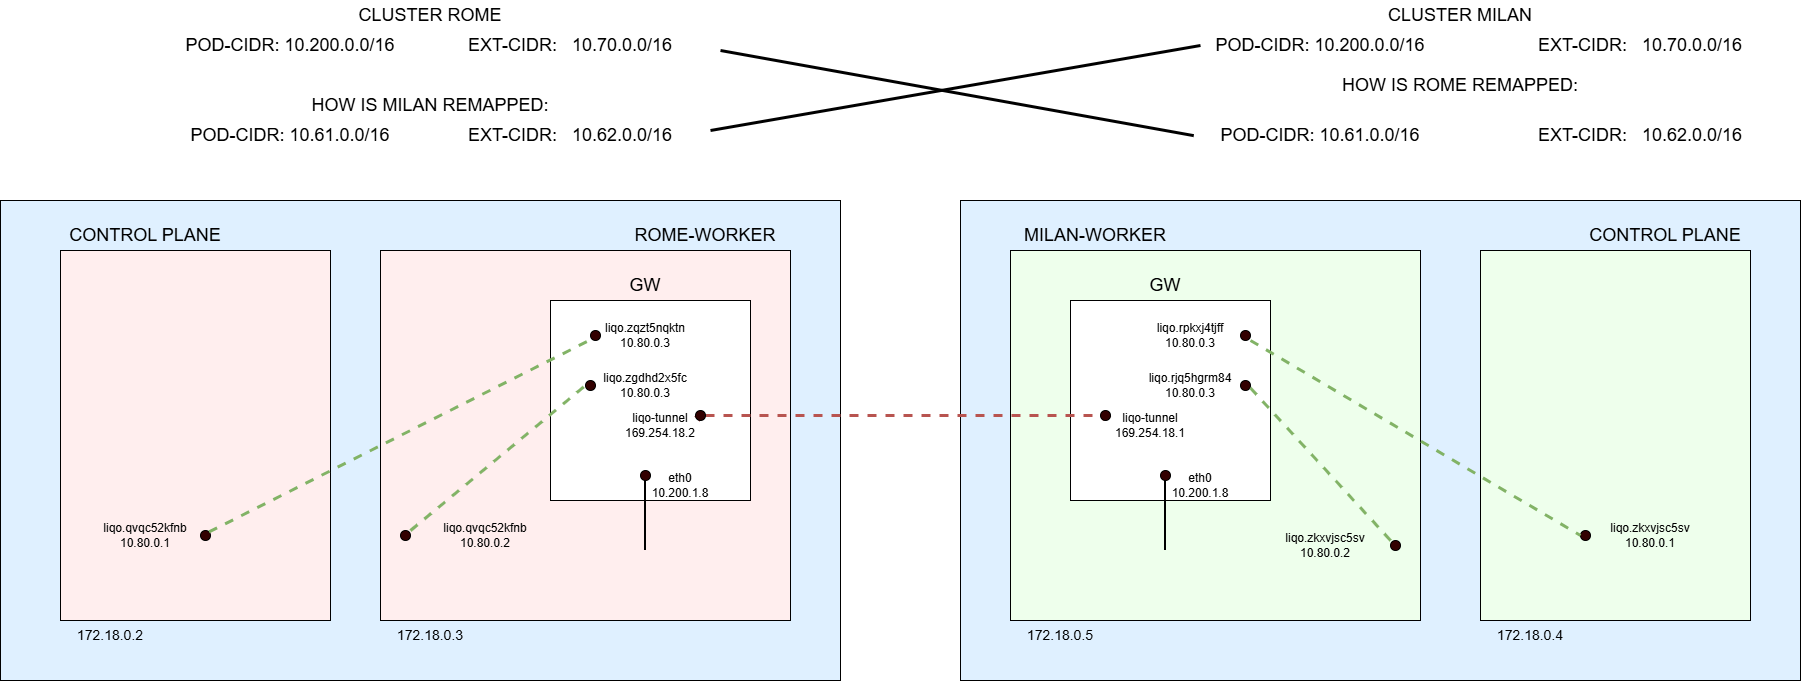

The diagram above was exported from draw.io. Its source (the exported page's mxGraphModel, read from the mxfile embedded in the PNG):
<mxGraphModel dx="1834" dy="977" grid="1" gridSize="10" guides="1" tooltips="1" connect="1" arrows="1" fold="1" page="1" pageScale="1" pageWidth="2339" pageHeight="3300" math="0" shadow="0">
  <root>
    <mxCell id="0" />
    <mxCell id="1" parent="0" />
    <mxCell id="eSdPeWARkbSYD3Z_yUIn-3" parent="1" style="rounded=0;whiteSpace=wrap;html=1;fillColor=#DFF0FF;" value="" vertex="1">
      <mxGeometry height="480" width="840" x="200" y="360" as="geometry" />
    </mxCell>
    <mxCell id="eSdPeWARkbSYD3Z_yUIn-4" parent="1" style="rounded=0;whiteSpace=wrap;html=1;fillColor=#DFF0FF;" value="" vertex="1">
      <mxGeometry height="480" width="840" x="1160" y="360" as="geometry" />
    </mxCell>
    <mxCell id="eSdPeWARkbSYD3Z_yUIn-9" parent="1" style="rounded=0;whiteSpace=wrap;html=1;fillColor=#FFEEEE;" value="" vertex="1">
      <mxGeometry height="370" width="270" x="260" y="410" as="geometry" />
    </mxCell>
    <mxCell id="eSdPeWARkbSYD3Z_yUIn-10" parent="1" style="rounded=0;whiteSpace=wrap;html=1;fillColor=#FFEEEE;" value="" vertex="1">
      <mxGeometry height="370" width="410" x="580" y="410" as="geometry" />
    </mxCell>
    <mxCell id="eSdPeWARkbSYD3Z_yUIn-11" parent="1" style="rounded=0;whiteSpace=wrap;html=1;fillColor=#EEFFEC;" value="" vertex="1">
      <mxGeometry height="370" width="270" x="1680" y="410" as="geometry" />
    </mxCell>
    <mxCell id="eSdPeWARkbSYD3Z_yUIn-12" parent="1" style="rounded=0;whiteSpace=wrap;html=1;fillColor=#EEFFEC;" value="" vertex="1">
      <mxGeometry height="370" width="410" x="1210" y="410" as="geometry" />
    </mxCell>
    <mxCell id="eSdPeWARkbSYD3Z_yUIn-13" parent="1" style="whiteSpace=wrap;html=1;aspect=fixed;" value="" vertex="1">
      <mxGeometry height="200" width="200" x="750" y="460" as="geometry" />
    </mxCell>
    <mxCell id="eSdPeWARkbSYD3Z_yUIn-15" parent="1" style="text;html=1;whiteSpace=wrap;strokeColor=none;fillColor=none;align=center;verticalAlign=middle;rounded=0;" value="&lt;font style=&quot;font-size: 18px;&quot;&gt;MILAN-WORKER&lt;/font&gt;" vertex="1">
      <mxGeometry height="30" width="170" x="1210" y="380" as="geometry" />
    </mxCell>
    <mxCell id="eSdPeWARkbSYD3Z_yUIn-17" parent="1" style="text;html=1;whiteSpace=wrap;strokeColor=none;fillColor=none;align=center;verticalAlign=middle;rounded=0;" value="&lt;span style=&quot;font-size: 18px;&quot;&gt;ROME-WORKER&lt;/span&gt;" vertex="1">
      <mxGeometry height="30" width="170" x="820" y="380" as="geometry" />
    </mxCell>
    <mxCell id="eSdPeWARkbSYD3Z_yUIn-18" parent="1" style="text;html=1;whiteSpace=wrap;strokeColor=none;fillColor=none;align=center;verticalAlign=middle;rounded=0;" value="&lt;font style=&quot;font-size: 18px;&quot;&gt;CONTROL PLANE&lt;/font&gt;" vertex="1">
      <mxGeometry height="30" width="170" x="260" y="380" as="geometry" />
    </mxCell>
    <mxCell id="eSdPeWARkbSYD3Z_yUIn-19" parent="1" style="text;html=1;whiteSpace=wrap;strokeColor=none;fillColor=none;align=center;verticalAlign=middle;rounded=0;" value="&lt;font style=&quot;font-size: 18px;&quot;&gt;CONTROL PLANE&lt;/font&gt;" vertex="1">
      <mxGeometry height="30" width="170" x="1780" y="380" as="geometry" />
    </mxCell>
    <mxCell id="eSdPeWARkbSYD3Z_yUIn-20" parent="1" style="text;html=1;whiteSpace=wrap;strokeColor=none;fillColor=none;align=center;verticalAlign=middle;rounded=0;" value="&lt;font style=&quot;font-size: 18px;&quot;&gt;CLUSTER ROME&lt;/font&gt;" vertex="1">
      <mxGeometry height="30" width="170" x="545" y="160" as="geometry" />
    </mxCell>
    <mxCell id="eSdPeWARkbSYD3Z_yUIn-22" parent="1" style="text;html=1;whiteSpace=wrap;strokeColor=none;fillColor=none;align=center;verticalAlign=middle;rounded=0;" value="&lt;font style=&quot;font-size: 18px;&quot;&gt;CLUSTER MILAN&lt;/font&gt;" vertex="1">
      <mxGeometry height="30" width="170" x="1575" y="160" as="geometry" />
    </mxCell>
    <mxCell id="eSdPeWARkbSYD3Z_yUIn-23" parent="1" style="text;html=1;whiteSpace=wrap;strokeColor=none;fillColor=none;align=center;verticalAlign=middle;rounded=0;" value="&lt;font style=&quot;font-size: 14px;&quot;&gt;172.18.0.2&lt;/font&gt;" vertex="1">
      <mxGeometry height="30" width="100" x="260" y="780" as="geometry" />
    </mxCell>
    <mxCell id="eSdPeWARkbSYD3Z_yUIn-24" parent="1" style="text;html=1;whiteSpace=wrap;strokeColor=none;fillColor=none;align=center;verticalAlign=middle;rounded=0;" value="&lt;font style=&quot;font-size: 14px;&quot;&gt;172.18.0.3&lt;/font&gt;" vertex="1">
      <mxGeometry height="30" width="100" x="580" y="780" as="geometry" />
    </mxCell>
    <mxCell id="eSdPeWARkbSYD3Z_yUIn-25" parent="1" style="text;html=1;whiteSpace=wrap;strokeColor=none;fillColor=none;align=center;verticalAlign=middle;rounded=0;" value="&lt;font style=&quot;font-size: 14px;&quot;&gt;172.18.0.5&lt;/font&gt;" vertex="1">
      <mxGeometry height="30" width="100" x="1210" y="780" as="geometry" />
    </mxCell>
    <mxCell id="eSdPeWARkbSYD3Z_yUIn-26" parent="1" style="text;html=1;whiteSpace=wrap;strokeColor=none;fillColor=none;align=center;verticalAlign=middle;rounded=0;" value="&lt;font style=&quot;font-size: 14px;&quot;&gt;172.18.0.4&lt;/font&gt;" vertex="1">
      <mxGeometry height="30" width="100" x="1680" y="780" as="geometry" />
    </mxCell>
    <mxCell id="eSdPeWARkbSYD3Z_yUIn-27" parent="1" style="text;html=1;whiteSpace=wrap;strokeColor=none;fillColor=none;align=center;verticalAlign=middle;rounded=0;" value="&lt;span style=&quot;font-size: 18px;&quot;&gt;GW&lt;/span&gt;" vertex="1">
      <mxGeometry height="30" width="170" x="760" y="430" as="geometry" />
    </mxCell>
    <mxCell id="eSdPeWARkbSYD3Z_yUIn-31" parent="1" style="line;strokeWidth=2;direction=south;html=1;" value="" vertex="1">
      <mxGeometry height="70" width="10" x="840" y="640" as="geometry" />
    </mxCell>
    <mxCell id="eSdPeWARkbSYD3Z_yUIn-32" parent="1" style="ellipse;whiteSpace=wrap;html=1;aspect=fixed;fillColor=#330000;" value="" vertex="1">
      <mxGeometry height="10" width="10" x="840" y="630" as="geometry" />
    </mxCell>
    <mxCell id="eSdPeWARkbSYD3Z_yUIn-38" parent="1" style="ellipse;whiteSpace=wrap;html=1;aspect=fixed;fillColor=#330000;" value="" vertex="1">
      <mxGeometry height="10" width="10" x="785" y="540" as="geometry" />
    </mxCell>
    <mxCell id="eSdPeWARkbSYD3Z_yUIn-41" parent="1" style="ellipse;whiteSpace=wrap;html=1;aspect=fixed;fillColor=#330000;" value="" vertex="1">
      <mxGeometry height="10" width="10" x="600" y="690" as="geometry" />
    </mxCell>
    <mxCell id="eSdPeWARkbSYD3Z_yUIn-42" parent="1" style="ellipse;whiteSpace=wrap;html=1;aspect=fixed;fillColor=#330000;" value="" vertex="1">
      <mxGeometry height="10" width="10" x="400" y="690" as="geometry" />
    </mxCell>
    <mxCell id="eSdPeWARkbSYD3Z_yUIn-43" parent="1" style="whiteSpace=wrap;html=1;aspect=fixed;" value="" vertex="1">
      <mxGeometry height="200" width="200" x="1270" y="460" as="geometry" />
    </mxCell>
    <mxCell id="eSdPeWARkbSYD3Z_yUIn-44" parent="1" style="text;html=1;whiteSpace=wrap;strokeColor=none;fillColor=none;align=center;verticalAlign=middle;rounded=0;" value="&lt;span style=&quot;font-size: 18px;&quot;&gt;GW&lt;/span&gt;" vertex="1">
      <mxGeometry height="30" width="170" x="1280" y="430" as="geometry" />
    </mxCell>
    <mxCell id="eSdPeWARkbSYD3Z_yUIn-45" parent="1" style="line;strokeWidth=2;direction=south;html=1;" value="" vertex="1">
      <mxGeometry height="70" width="10" x="1360" y="640" as="geometry" />
    </mxCell>
    <mxCell id="eSdPeWARkbSYD3Z_yUIn-46" parent="1" style="ellipse;whiteSpace=wrap;html=1;aspect=fixed;fillColor=#330000;" value="" vertex="1">
      <mxGeometry height="10" width="10" x="1360" y="630" as="geometry" />
    </mxCell>
    <mxCell id="eSdPeWARkbSYD3Z_yUIn-48" parent="1" style="ellipse;whiteSpace=wrap;html=1;aspect=fixed;fillColor=#330000;" value="" vertex="1">
      <mxGeometry height="10" width="10" x="1440" y="490" as="geometry" />
    </mxCell>
    <mxCell id="eSdPeWARkbSYD3Z_yUIn-49" parent="1" style="ellipse;whiteSpace=wrap;html=1;aspect=fixed;fillColor=#330000;" value="" vertex="1">
      <mxGeometry height="10" width="10" x="1590" y="700" as="geometry" />
    </mxCell>
    <mxCell id="eSdPeWARkbSYD3Z_yUIn-50" parent="1" style="ellipse;whiteSpace=wrap;html=1;aspect=fixed;fillColor=#330000;" value="" vertex="1">
      <mxGeometry height="10" width="10" x="1780" y="690" as="geometry" />
    </mxCell>
    <mxCell id="eSdPeWARkbSYD3Z_yUIn-51" parent="1" style="text;html=1;whiteSpace=wrap;strokeColor=none;fillColor=none;align=center;verticalAlign=middle;rounded=0;" value="eth0&lt;div&gt;10.200.1.8&lt;/div&gt;" vertex="1">
      <mxGeometry height="30" width="60" x="850" y="630" as="geometry" />
    </mxCell>
    <mxCell id="eSdPeWARkbSYD3Z_yUIn-52" parent="1" style="text;html=1;whiteSpace=wrap;strokeColor=none;fillColor=none;align=center;verticalAlign=middle;rounded=0;" value="&lt;div&gt;liqo-tunnel&lt;/div&gt;169.254.18.2" vertex="1">
      <mxGeometry height="30" width="80" x="820" y="570" as="geometry" />
    </mxCell>
    <mxCell id="eSdPeWARkbSYD3Z_yUIn-62" edge="1" parent="1" source="eSdPeWARkbSYD3Z_yUIn-47" style="endArrow=none;dashed=1;html=1;rounded=0;exitX=1;exitY=0.5;exitDx=0;exitDy=0;entryX=0;entryY=0.5;entryDx=0;entryDy=0;fillColor=#f8cecc;gradientColor=#ea6b66;strokeColor=#b85450;strokeWidth=3;" value="">
      <mxGeometry height="50" relative="1" width="50" as="geometry">
        <Array as="points" />
        <mxPoint x="900" y="580" as="sourcePoint" />
        <mxPoint x="1300" y="580" as="targetPoint" />
      </mxGeometry>
    </mxCell>
    <mxCell id="eSdPeWARkbSYD3Z_yUIn-63" parent="1" style="text;html=1;whiteSpace=wrap;strokeColor=none;fillColor=none;align=center;verticalAlign=middle;rounded=0;" value="liqo.zgdhd2x5fc&lt;br&gt;10.80.0.3" vertex="1">
      <mxGeometry height="50" width="100" x="795" y="520" as="geometry" />
    </mxCell>
    <mxCell id="eSdPeWARkbSYD3Z_yUIn-65" parent="1" style="ellipse;whiteSpace=wrap;html=1;aspect=fixed;fillColor=#330000;" value="" vertex="1">
      <mxGeometry height="10" width="10" x="790" y="490" as="geometry" />
    </mxCell>
    <mxCell id="eSdPeWARkbSYD3Z_yUIn-67" parent="1" style="text;html=1;whiteSpace=wrap;strokeColor=none;fillColor=none;align=center;verticalAlign=middle;rounded=0;" value="liqo.zqzt5nqktn&lt;br&gt;10.80.0.3" vertex="1">
      <mxGeometry height="50" width="100" x="795" y="470" as="geometry" />
    </mxCell>
    <mxCell id="eSdPeWARkbSYD3Z_yUIn-69" edge="1" parent="1" source="eSdPeWARkbSYD3Z_yUIn-42" style="endArrow=none;dashed=1;html=1;rounded=0;entryX=0;entryY=1;entryDx=0;entryDy=0;exitX=1;exitY=0;exitDx=0;exitDy=0;fillColor=#d5e8d4;gradientColor=#97d077;strokeColor=#82b366;strokeWidth=3;endSize=8;startSize=8;" target="eSdPeWARkbSYD3Z_yUIn-65" value="">
      <mxGeometry height="50" relative="1" width="50" as="geometry">
        <mxPoint x="340" y="690" as="sourcePoint" />
        <mxPoint x="390" y="640" as="targetPoint" />
      </mxGeometry>
    </mxCell>
    <mxCell id="eSdPeWARkbSYD3Z_yUIn-70" parent="1" style="text;html=1;whiteSpace=wrap;strokeColor=none;fillColor=none;align=center;verticalAlign=middle;rounded=0;" value="liqo.qvqc52kfnb&lt;div&gt;10.80.0.1&lt;/div&gt;" vertex="1">
      <mxGeometry height="30" width="100" x="295" y="680" as="geometry" />
    </mxCell>
    <mxCell id="eSdPeWARkbSYD3Z_yUIn-71" parent="1" style="text;html=1;whiteSpace=wrap;strokeColor=none;fillColor=none;align=center;verticalAlign=middle;rounded=0;" value="liqo.qvqc52kfnb&lt;div&gt;10.80.0.2&lt;/div&gt;" vertex="1">
      <mxGeometry height="30" width="110" x="630" y="680" as="geometry" />
    </mxCell>
    <mxCell id="eSdPeWARkbSYD3Z_yUIn-72" edge="1" parent="1" style="endArrow=none;dashed=1;html=1;rounded=0;entryX=0;entryY=0.5;entryDx=0;entryDy=0;fillColor=#d5e8d4;gradientColor=#97d077;strokeColor=#82b366;strokeWidth=3;" target="eSdPeWARkbSYD3Z_yUIn-38" value="">
      <mxGeometry height="50" relative="1" width="50" as="geometry">
        <mxPoint x="610" y="690" as="sourcePoint" />
        <mxPoint x="730" y="530" as="targetPoint" />
      </mxGeometry>
    </mxCell>
    <mxCell id="eSdPeWARkbSYD3Z_yUIn-78" edge="1" parent="1" source="eSdPeWARkbSYD3Z_yUIn-37" style="endArrow=none;dashed=1;html=1;rounded=0;entryX=0;entryY=0.5;entryDx=0;entryDy=0;fillColor=#f8cecc;gradientColor=#ea6b66;strokeColor=#b85450;strokeWidth=3;exitX=1;exitY=0.5;exitDx=0;exitDy=0;" target="eSdPeWARkbSYD3Z_yUIn-47" value="">
      <mxGeometry height="50" relative="1" width="50" as="geometry">
        <Array as="points" />
        <mxPoint x="900" y="580" as="sourcePoint" />
        <mxPoint x="1300" y="580" as="targetPoint" />
      </mxGeometry>
    </mxCell>
    <mxCell id="eSdPeWARkbSYD3Z_yUIn-47" parent="1" style="ellipse;whiteSpace=wrap;html=1;aspect=fixed;fillColor=#330000;" value="" vertex="1">
      <mxGeometry height="10" width="10" x="1300" y="570" as="geometry" />
    </mxCell>
    <mxCell id="eSdPeWARkbSYD3Z_yUIn-79" edge="1" parent="1" style="endArrow=none;dashed=1;html=1;rounded=0;exitX=1;exitY=0.5;exitDx=0;exitDy=0;entryX=0;entryY=0.5;entryDx=0;entryDy=0;fillColor=#f8cecc;gradientColor=#ea6b66;strokeColor=#b85450;strokeWidth=3;" target="eSdPeWARkbSYD3Z_yUIn-37" value="">
      <mxGeometry height="50" relative="1" width="50" as="geometry">
        <Array as="points" />
        <mxPoint x="900" y="580" as="sourcePoint" />
        <mxPoint x="1300" y="575" as="targetPoint" />
      </mxGeometry>
    </mxCell>
    <mxCell id="eSdPeWARkbSYD3Z_yUIn-37" parent="1" style="ellipse;whiteSpace=wrap;html=1;aspect=fixed;fillColor=#330000;" value="" vertex="1">
      <mxGeometry height="10" width="10" x="895" y="570" as="geometry" />
    </mxCell>
    <mxCell id="eSdPeWARkbSYD3Z_yUIn-81" parent="1" style="text;html=1;whiteSpace=wrap;strokeColor=none;fillColor=none;align=center;verticalAlign=middle;rounded=0;" value="&lt;font style=&quot;font-size: 18px;&quot;&gt;POD-CIDR: 10.200.0.0/16&lt;/font&gt;" vertex="1">
      <mxGeometry height="30" width="240" x="370" y="190" as="geometry" />
    </mxCell>
    <mxCell id="eSdPeWARkbSYD3Z_yUIn-83" parent="1" style="text;html=1;whiteSpace=wrap;strokeColor=none;fillColor=none;align=center;verticalAlign=middle;rounded=0;" value="&lt;font style=&quot;font-size: 18px;&quot;&gt;EXT-CIDR:&amp;nbsp; &amp;nbsp;10.70.0.0/16&lt;/font&gt;" vertex="1">
      <mxGeometry height="30" width="240" x="650" y="190" as="geometry" />
    </mxCell>
    <mxCell id="eSdPeWARkbSYD3Z_yUIn-84" parent="1" style="text;html=1;whiteSpace=wrap;strokeColor=none;fillColor=none;align=center;verticalAlign=middle;rounded=0;" value="&lt;span style=&quot;font-size: 18px;&quot;&gt;HOW IS MILAN REMAPPED:&lt;/span&gt;" vertex="1">
      <mxGeometry height="30" width="260" x="500" y="250" as="geometry" />
    </mxCell>
    <mxCell id="eSdPeWARkbSYD3Z_yUIn-85" parent="1" style="text;html=1;whiteSpace=wrap;strokeColor=none;fillColor=none;align=center;verticalAlign=middle;rounded=0;" value="&lt;font style=&quot;font-size: 18px;&quot;&gt;POD-CIDR: 10.200.0.0/16&lt;/font&gt;" vertex="1">
      <mxGeometry height="30" width="240" x="1400" y="190" as="geometry" />
    </mxCell>
    <mxCell id="eSdPeWARkbSYD3Z_yUIn-86" parent="1" style="text;html=1;whiteSpace=wrap;strokeColor=none;fillColor=none;align=center;verticalAlign=middle;rounded=0;" value="&lt;font style=&quot;font-size: 18px;&quot;&gt;POD-CIDR: 10.61.0.0/16&lt;/font&gt;" vertex="1">
      <mxGeometry height="30" width="240" x="370" y="280" as="geometry" />
    </mxCell>
    <mxCell id="eSdPeWARkbSYD3Z_yUIn-87" parent="1" style="text;html=1;whiteSpace=wrap;strokeColor=none;fillColor=none;align=center;verticalAlign=middle;rounded=0;" value="&lt;font style=&quot;font-size: 18px;&quot;&gt;EXT-CIDR:&amp;nbsp; &amp;nbsp;10.62.0.0/16&lt;/font&gt;" vertex="1">
      <mxGeometry height="30" width="240" x="650" y="280" as="geometry" />
    </mxCell>
    <mxCell id="eSdPeWARkbSYD3Z_yUIn-88" edge="1" parent="1" style="endArrow=none;html=1;rounded=0;entryX=0;entryY=0.5;entryDx=0;entryDy=0;strokeWidth=3;" target="eSdPeWARkbSYD3Z_yUIn-85" value="">
      <mxGeometry height="50" relative="1" width="50" as="geometry">
        <mxPoint x="910" y="290" as="sourcePoint" />
        <mxPoint x="960" y="240" as="targetPoint" />
      </mxGeometry>
    </mxCell>
    <mxCell id="eSdPeWARkbSYD3Z_yUIn-89" parent="1" style="text;html=1;whiteSpace=wrap;strokeColor=none;fillColor=none;align=center;verticalAlign=middle;rounded=0;" value="&lt;font style=&quot;font-size: 18px;&quot;&gt;EXT-CIDR:&amp;nbsp; &amp;nbsp;10.70.0.0/16&lt;/font&gt;" vertex="1">
      <mxGeometry height="30" width="240" x="1720" y="190" as="geometry" />
    </mxCell>
    <mxCell id="eSdPeWARkbSYD3Z_yUIn-90" parent="1" style="text;html=1;whiteSpace=wrap;strokeColor=none;fillColor=none;align=center;verticalAlign=middle;rounded=0;" value="&lt;span style=&quot;font-size: 18px;&quot;&gt;HOW IS ROME REMAPPED:&lt;/span&gt;" vertex="1">
      <mxGeometry height="30" width="260" x="1530" y="230" as="geometry" />
    </mxCell>
    <mxCell id="eSdPeWARkbSYD3Z_yUIn-91" parent="1" style="text;html=1;whiteSpace=wrap;strokeColor=none;fillColor=none;align=center;verticalAlign=middle;rounded=0;" value="&lt;font style=&quot;font-size: 18px;&quot;&gt;POD-CIDR: 10.61.0.0/16&lt;/font&gt;" vertex="1">
      <mxGeometry height="30" width="240" x="1400" y="280" as="geometry" />
    </mxCell>
    <mxCell id="eSdPeWARkbSYD3Z_yUIn-92" parent="1" style="text;html=1;whiteSpace=wrap;strokeColor=none;fillColor=none;align=center;verticalAlign=middle;rounded=0;" value="&lt;font style=&quot;font-size: 18px;&quot;&gt;EXT-CIDR:&amp;nbsp; &amp;nbsp;10.62.0.0/16&lt;/font&gt;" vertex="1">
      <mxGeometry height="30" width="240" x="1720" y="280" as="geometry" />
    </mxCell>
    <mxCell id="eSdPeWARkbSYD3Z_yUIn-93" edge="1" parent="1" style="endArrow=none;html=1;rounded=0;entryX=-0.028;entryY=0.505;entryDx=0;entryDy=0;entryPerimeter=0;strokeWidth=3;" target="eSdPeWARkbSYD3Z_yUIn-91" value="">
      <mxGeometry height="50" relative="1" width="50" as="geometry">
        <mxPoint x="920" y="210" as="sourcePoint" />
        <mxPoint x="930" y="160" as="targetPoint" />
      </mxGeometry>
    </mxCell>
    <mxCell id="eSdPeWARkbSYD3Z_yUIn-94" parent="1" style="ellipse;whiteSpace=wrap;html=1;aspect=fixed;fillColor=#330000;" value="" vertex="1">
      <mxGeometry height="10" width="10" x="1440" y="540" as="geometry" />
    </mxCell>
    <mxCell id="eSdPeWARkbSYD3Z_yUIn-95" edge="1" parent="1" style="endArrow=none;dashed=1;html=1;rounded=0;entryX=0;entryY=0.5;entryDx=0;entryDy=0;fillColor=#d5e8d4;gradientColor=#97d077;strokeColor=#82b366;strokeWidth=3;endSize=8;startSize=8;" target="eSdPeWARkbSYD3Z_yUIn-50" value="">
      <mxGeometry height="50" relative="1" width="50" as="geometry">
        <mxPoint x="1450" y="500" as="sourcePoint" />
        <mxPoint x="1832" y="299" as="targetPoint" />
      </mxGeometry>
    </mxCell>
    <mxCell id="eSdPeWARkbSYD3Z_yUIn-96" edge="1" parent="1" style="endArrow=none;dashed=1;html=1;rounded=0;entryX=0;entryY=0;entryDx=0;entryDy=0;fillColor=#d5e8d4;gradientColor=#97d077;strokeColor=#82b366;strokeWidth=3;endSize=8;startSize=8;" target="eSdPeWARkbSYD3Z_yUIn-49" value="">
      <mxGeometry height="50" relative="1" width="50" as="geometry">
        <mxPoint x="1450" y="547.5" as="sourcePoint" />
        <mxPoint x="1780" y="742.5" as="targetPoint" />
      </mxGeometry>
    </mxCell>
    <mxCell id="eSdPeWARkbSYD3Z_yUIn-97" parent="1" style="text;html=1;whiteSpace=wrap;strokeColor=none;fillColor=none;align=center;verticalAlign=middle;rounded=0;" value="eth0&lt;div&gt;10.200.1.8&lt;/div&gt;" vertex="1">
      <mxGeometry height="30" width="60" x="1370" y="630" as="geometry" />
    </mxCell>
    <mxCell id="eSdPeWARkbSYD3Z_yUIn-98" parent="1" style="text;html=1;whiteSpace=wrap;strokeColor=none;fillColor=none;align=center;verticalAlign=middle;rounded=0;" value="&lt;div&gt;liqo-tunnel&lt;/div&gt;169.254.18.1" vertex="1">
      <mxGeometry height="30" width="80" x="1310" y="570" as="geometry" />
    </mxCell>
    <mxCell id="eSdPeWARkbSYD3Z_yUIn-100" parent="1" style="text;html=1;whiteSpace=wrap;strokeColor=none;fillColor=none;align=center;verticalAlign=middle;rounded=0;" value="liqo.zkxvjsc5sv&lt;br&gt;10.80.0.1" vertex="1">
      <mxGeometry height="30" width="100" x="1800" y="680" as="geometry" />
    </mxCell>
    <mxCell id="eSdPeWARkbSYD3Z_yUIn-101" parent="1" style="text;html=1;whiteSpace=wrap;strokeColor=none;fillColor=none;align=center;verticalAlign=middle;rounded=0;" value="liqo.rpkxj4tjff&lt;br&gt;10.80.0.3" vertex="1">
      <mxGeometry height="30" width="100" x="1340" y="480" as="geometry" />
    </mxCell>
    <mxCell id="eSdPeWARkbSYD3Z_yUIn-102" parent="1" style="text;html=1;whiteSpace=wrap;strokeColor=none;fillColor=none;align=center;verticalAlign=middle;rounded=0;" value="liqo.rjq5hgrm84&lt;br&gt;10.80.0.3" vertex="1">
      <mxGeometry height="30" width="100" x="1340" y="530" as="geometry" />
    </mxCell>
    <mxCell id="eSdPeWARkbSYD3Z_yUIn-104" parent="1" style="text;html=1;whiteSpace=wrap;strokeColor=none;fillColor=none;align=center;verticalAlign=middle;rounded=0;" value="liqo.zkxvjsc5sv&lt;br&gt;10.80.0.2" vertex="1">
      <mxGeometry height="30" width="100" x="1475" y="690" as="geometry" />
    </mxCell>
  </root>
</mxGraphModel>